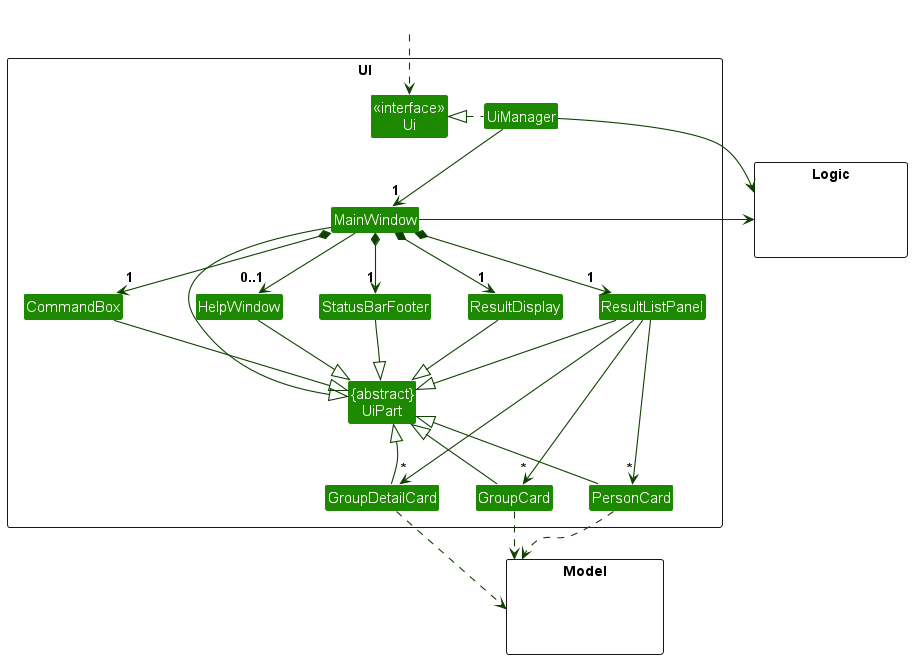

The diagram above was rendered by PlantUML. Its source (embedded in the PNG):
@startuml
!include style.puml
skinparam arrowThickness 1.1
skinparam arrowColor UI_COLOR_T4
skinparam classBackgroundColor UI_COLOR

package UI <<Rectangle>>{
Class "<<interface>>\nUi" as Ui
Class "{abstract}\nUiPart" as UiPart
Class UiManager
Class MainWindow
Class HelpWindow
Class ResultDisplay
Class ResultListPanel
Class PersonCard
Class GroupCard
Class GroupDetailCard
Class StatusBarFooter
Class CommandBox
}

package Model <<Rectangle>> {
Class HiddenModel #FFFFFF
}

package Logic <<Rectangle>> {
Class HiddenLogic #FFFFFF
}

Class HiddenOutside #FFFFFF
HiddenOutside ..> Ui

UiManager .left.|> Ui
UiManager -down-> "1" MainWindow
MainWindow *-down->  "1" CommandBox
MainWindow *-down-> "1" ResultDisplay
MainWindow *-down-> "1" ResultListPanel
MainWindow *-down-> "1" StatusBarFooter
MainWindow --> "0..1" HelpWindow

ResultListPanel -down-> "*" PersonCard
ResultListPanel -down-> "*" GroupCard
ResultListPanel -down-> "*" GroupDetailCard

MainWindow -left-|> UiPart
MainWindow -[hidden]-|> UiPart

ResultDisplay --|> UiPart
CommandBox --|> UiPart
ResultListPanel --|> UiPart
PersonCard --|> UiPart
GroupCard --|> UiPart
GroupDetailCard --|> UiPart
StatusBarFooter --|> UiPart
HelpWindow --|> UiPart

PersonCard ..> Model
GroupCard ..> Model
GroupDetailCard ..> Model
UiManager -right-> Logic
MainWindow -left-> Logic

ResultListPanel -[hidden]left- HelpWindow
HelpWindow -[hidden]left- CommandBox
CommandBox -[hidden]left- ResultDisplay
ResultDisplay -[hidden]left- StatusBarFooter

PersonCard -[hidden]left- GroupCard
GroupCard -[hidden]left- GroupDetailCard
GroupDetailCard -[hidden]up- UiPart
@enduml